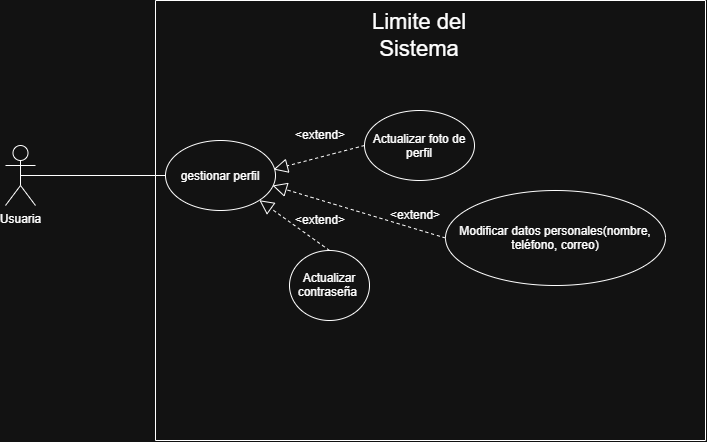

The diagram above was exported from draw.io. Its source (the exported page's mxGraphModel, read from the mxfile embedded in the PNG):
<mxGraphModel dx="1414" dy="1952" grid="1" gridSize="10" guides="1" tooltips="1" connect="1" arrows="1" fold="1" page="1" pageScale="1" pageWidth="827" pageHeight="1169" math="0" shadow="0">
  <root>
    <mxCell id="0" />
    <mxCell id="1" parent="0" />
    <mxCell id="Dmc8O1r1YVEzt8zGJyzv-1" parent="1" style="shape=umlActor;verticalLabelPosition=bottom;verticalAlign=top;html=1;outlineConnect=0;" value="Usuaria" vertex="1">
      <mxGeometry height="60" width="30" x="100" y="125" as="geometry" />
    </mxCell>
    <mxCell id="Dmc8O1r1YVEzt8zGJyzv-2" parent="1" style="swimlane;startSize=0;direction=south;" value="" vertex="1">
      <mxGeometry height="440" width="550" x="250" y="-20" as="geometry" />
    </mxCell>
    <mxCell id="Dmc8O1r1YVEzt8zGJyzv-4" parent="Dmc8O1r1YVEzt8zGJyzv-2" style="text;html=1;whiteSpace=wrap;strokeColor=none;fillColor=none;align=center;verticalAlign=middle;rounded=0;" value="&amp;lt;extend&amp;gt;" vertex="1">
      <mxGeometry height="30" width="60" x="135" y="205" as="geometry" />
    </mxCell>
    <mxCell id="Dmc8O1r1YVEzt8zGJyzv-5" parent="Dmc8O1r1YVEzt8zGJyzv-2" style="ellipse;whiteSpace=wrap;html=1;shapeInside=1;" value="Actualizar contraseña&amp;nbsp;" vertex="1">
      <mxGeometry height="70" width="80" x="134" y="250" as="geometry" />
    </mxCell>
    <mxCell id="Dmc8O1r1YVEzt8zGJyzv-6" parent="Dmc8O1r1YVEzt8zGJyzv-2" style="ellipse;whiteSpace=wrap;html=1;shapeInside=1;" value="Actualizar foto de perfil" vertex="1">
      <mxGeometry height="70" width="110" x="209" y="110" as="geometry" />
    </mxCell>
    <mxCell id="Dmc8O1r1YVEzt8zGJyzv-8" parent="Dmc8O1r1YVEzt8zGJyzv-2" style="text;html=1;whiteSpace=wrap;strokeColor=none;fillColor=none;align=center;verticalAlign=middle;rounded=0;" value="&lt;font style=&quot;font-size: 22px;&quot;&gt;Limite del Sistema&lt;/font&gt;" vertex="1">
      <mxGeometry height="30" width="170" x="179" y="20" as="geometry" />
    </mxCell>
    <mxCell id="Dmc8O1r1YVEzt8zGJyzv-9" edge="1" parent="Dmc8O1r1YVEzt8zGJyzv-2" source="Dmc8O1r1YVEzt8zGJyzv-5" style="endArrow=block;dashed=1;endFill=0;endSize=12;html=1;rounded=0;entryX=1;entryY=1;entryDx=0;entryDy=0;exitX=0.5;exitY=0;exitDx=0;exitDy=0;" target="Dmc8O1r1YVEzt8zGJyzv-11" value="">
      <mxGeometry relative="1" width="160" as="geometry">
        <mxPoint x="16" y="250" as="sourcePoint" />
        <mxPoint x="264" y="260" as="targetPoint" />
      </mxGeometry>
    </mxCell>
    <mxCell id="Dmc8O1r1YVEzt8zGJyzv-10" edge="1" parent="Dmc8O1r1YVEzt8zGJyzv-2" source="Dmc8O1r1YVEzt8zGJyzv-6" style="endArrow=block;dashed=1;endFill=0;endSize=12;html=1;rounded=0;entryX=0.982;entryY=0.414;entryDx=0;entryDy=0;exitX=0;exitY=0.5;exitDx=0;exitDy=0;entryPerimeter=0;" target="Dmc8O1r1YVEzt8zGJyzv-11" value="">
      <mxGeometry relative="1" width="160" as="geometry">
        <mxPoint x="356" y="220" as="sourcePoint" />
        <mxPoint x="356" y="160" as="targetPoint" />
      </mxGeometry>
    </mxCell>
    <mxCell id="Dmc8O1r1YVEzt8zGJyzv-11" parent="Dmc8O1r1YVEzt8zGJyzv-2" style="ellipse;whiteSpace=wrap;html=1;shapeInside=1;" value="gestionar perfil" vertex="1">
      <mxGeometry height="70" width="110" x="10" y="140" as="geometry" />
    </mxCell>
    <mxCell id="Dmc8O1r1YVEzt8zGJyzv-18" parent="Dmc8O1r1YVEzt8zGJyzv-2" style="text;html=1;whiteSpace=wrap;strokeColor=none;fillColor=none;align=center;verticalAlign=middle;rounded=0;" value="&amp;lt;extend&amp;gt;" vertex="1">
      <mxGeometry height="30" width="60" x="135" y="120" as="geometry" />
    </mxCell>
    <mxCell id="Dmc8O1r1YVEzt8zGJyzv-20" parent="Dmc8O1r1YVEzt8zGJyzv-2" style="ellipse;whiteSpace=wrap;html=1;shapeInside=1;" value="Modificar datos personales(nombre, teléfono, correo)" vertex="1">
      <mxGeometry height="95" width="220" x="290" y="190" as="geometry" />
    </mxCell>
    <mxCell id="Dmc8O1r1YVEzt8zGJyzv-21" edge="1" parent="Dmc8O1r1YVEzt8zGJyzv-2" source="Dmc8O1r1YVEzt8zGJyzv-20" style="endArrow=block;dashed=1;endFill=0;endSize=12;html=1;rounded=0;entryX=0.973;entryY=0.643;entryDx=0;entryDy=0;exitX=0;exitY=0.5;exitDx=0;exitDy=0;entryPerimeter=0;" target="Dmc8O1r1YVEzt8zGJyzv-11" value="">
      <mxGeometry relative="1" width="160" as="geometry">
        <mxPoint x="301" y="210" as="sourcePoint" />
        <mxPoint x="210" y="234" as="targetPoint" />
      </mxGeometry>
    </mxCell>
    <mxCell id="Dmc8O1r1YVEzt8zGJyzv-22" parent="Dmc8O1r1YVEzt8zGJyzv-2" style="text;html=1;whiteSpace=wrap;strokeColor=none;fillColor=none;align=center;verticalAlign=middle;rounded=0;" value="&amp;lt;extend&amp;gt;" vertex="1">
      <mxGeometry height="30" width="60" x="230" y="200" as="geometry" />
    </mxCell>
    <mxCell id="Dmc8O1r1YVEzt8zGJyzv-16" edge="1" parent="1" source="Dmc8O1r1YVEzt8zGJyzv-1" style="endArrow=none;html=1;rounded=0;entryX=0;entryY=0.5;entryDx=0;entryDy=0;exitX=0.5;exitY=0.5;exitDx=0;exitDy=0;exitPerimeter=0;" target="Dmc8O1r1YVEzt8zGJyzv-11" value="">
      <mxGeometry height="50" relative="1" width="50" as="geometry">
        <mxPoint x="500" y="1180" as="sourcePoint" />
        <mxPoint x="550" y="1130" as="targetPoint" />
      </mxGeometry>
    </mxCell>
  </root>
</mxGraphModel>